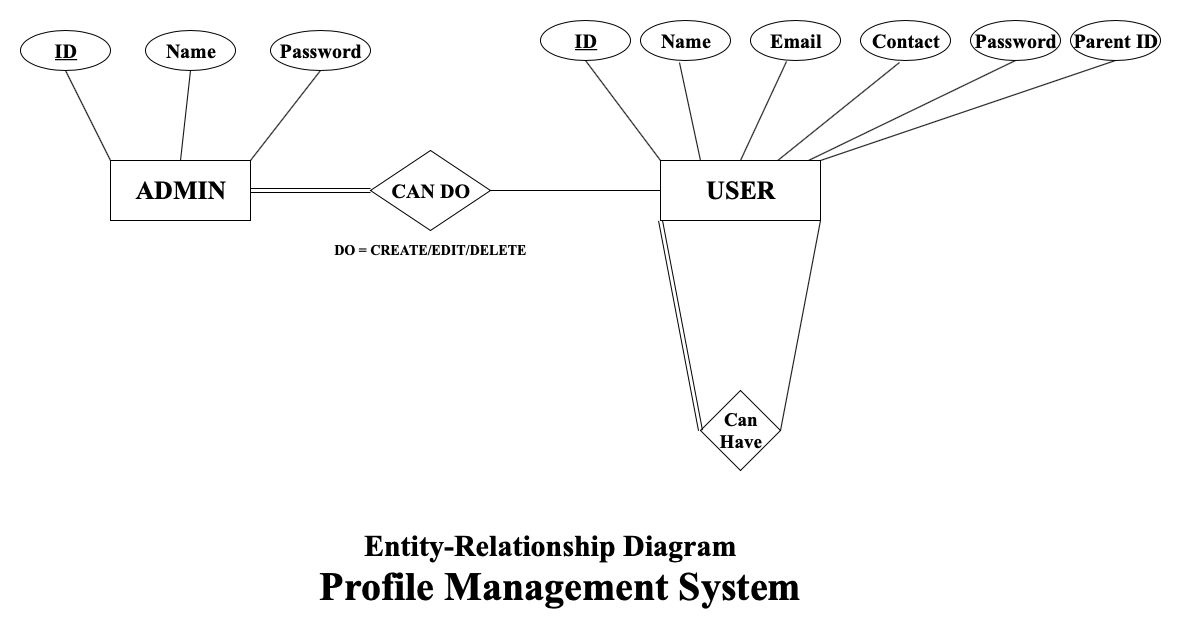

The diagram above was exported from draw.io. Its source (the exported page's mxGraphModel, read from the mxfile embedded in the PNG):
<mxGraphModel dx="2027" dy="844" grid="1" gridSize="10" guides="1" tooltips="1" connect="1" arrows="1" fold="1" page="1" pageScale="1" pageWidth="827" pageHeight="1169" math="0" shadow="0">
  <root>
    <mxCell id="WIyWlLk6GJQsqaUBKTNV-0" />
    <mxCell id="WIyWlLk6GJQsqaUBKTNV-1" parent="WIyWlLk6GJQsqaUBKTNV-0" />
    <mxCell id="OaPm90wCcl4v1JFV7WHw-0" value="&lt;font face=&quot;Times New Roman&quot; size=&quot;1&quot;&gt;&lt;b style=&quot;font-size: 26px&quot;&gt;USER&lt;/b&gt;&lt;/font&gt;" style="rounded=0;whiteSpace=wrap;html=1;" vertex="1" parent="WIyWlLk6GJQsqaUBKTNV-1">
      <mxGeometry x="570" y="190" width="160" height="60" as="geometry" />
    </mxCell>
    <mxCell id="OaPm90wCcl4v1JFV7WHw-2" value="&lt;font face=&quot;Times New Roman&quot; size=&quot;1&quot;&gt;&lt;b style=&quot;font-size: 19px&quot;&gt;Can Have&lt;/b&gt;&lt;/font&gt;" style="rhombus;whiteSpace=wrap;html=1;" vertex="1" parent="WIyWlLk6GJQsqaUBKTNV-1">
      <mxGeometry x="610" y="420" width="80" height="80" as="geometry" />
    </mxCell>
    <mxCell id="OaPm90wCcl4v1JFV7WHw-4" value="" style="endArrow=none;html=1;entryX=1;entryY=1;entryDx=0;entryDy=0;exitX=1;exitY=0.5;exitDx=0;exitDy=0;" edge="1" parent="WIyWlLk6GJQsqaUBKTNV-1" target="OaPm90wCcl4v1JFV7WHw-0">
      <mxGeometry width="50" height="50" relative="1" as="geometry">
        <mxPoint x="690" y="460" as="sourcePoint" />
        <mxPoint x="620" y="520" as="targetPoint" />
      </mxGeometry>
    </mxCell>
    <mxCell id="OaPm90wCcl4v1JFV7WHw-7" value="&lt;font face=&quot;Times New Roman&quot; style=&quot;font-size: 20px&quot;&gt;&lt;b&gt;Email&lt;/b&gt;&lt;/font&gt;" style="ellipse;whiteSpace=wrap;html=1;" vertex="1" parent="WIyWlLk6GJQsqaUBKTNV-1">
      <mxGeometry x="660" y="50" width="90" height="40" as="geometry" />
    </mxCell>
    <mxCell id="OaPm90wCcl4v1JFV7WHw-8" value="&lt;font face=&quot;Times New Roman&quot; size=&quot;1&quot;&gt;&lt;b style=&quot;font-size: 20px&quot;&gt;Name&lt;/b&gt;&lt;/font&gt;" style="ellipse;whiteSpace=wrap;html=1;" vertex="1" parent="WIyWlLk6GJQsqaUBKTNV-1">
      <mxGeometry x="550" y="50" width="90" height="40" as="geometry" />
    </mxCell>
    <mxCell id="OaPm90wCcl4v1JFV7WHw-9" value="&lt;font face=&quot;Times New Roman&quot; size=&quot;1&quot;&gt;&lt;b style=&quot;font-size: 20px&quot;&gt;Contact&lt;/b&gt;&lt;/font&gt;" style="ellipse;whiteSpace=wrap;html=1;" vertex="1" parent="WIyWlLk6GJQsqaUBKTNV-1">
      <mxGeometry x="770" y="50" width="90" height="40" as="geometry" />
    </mxCell>
    <mxCell id="OaPm90wCcl4v1JFV7WHw-10" value="&lt;font face=&quot;Times New Roman&quot; size=&quot;1&quot;&gt;&lt;b style=&quot;font-size: 20px&quot;&gt;Parent ID&lt;/b&gt;&lt;/font&gt;" style="ellipse;whiteSpace=wrap;html=1;" vertex="1" parent="WIyWlLk6GJQsqaUBKTNV-1">
      <mxGeometry x="980" y="50" width="90" height="40" as="geometry" />
    </mxCell>
    <mxCell id="OaPm90wCcl4v1JFV7WHw-11" value="&lt;font face=&quot;Times New Roman&quot; size=&quot;1&quot;&gt;&lt;b&gt;&lt;u style=&quot;font-size: 20px&quot;&gt;ID&lt;/u&gt;&lt;/b&gt;&lt;/font&gt;" style="ellipse;whiteSpace=wrap;html=1;" vertex="1" parent="WIyWlLk6GJQsqaUBKTNV-1">
      <mxGeometry x="450" y="50" width="90" height="40" as="geometry" />
    </mxCell>
    <mxCell id="OaPm90wCcl4v1JFV7WHw-12" value="" style="endArrow=none;html=1;entryX=0.5;entryY=1;entryDx=0;entryDy=0;exitX=0;exitY=0;exitDx=0;exitDy=0;" edge="1" parent="WIyWlLk6GJQsqaUBKTNV-1" source="OaPm90wCcl4v1JFV7WHw-0" target="OaPm90wCcl4v1JFV7WHw-11">
      <mxGeometry width="50" height="50" relative="1" as="geometry">
        <mxPoint x="450" y="570" as="sourcePoint" />
        <mxPoint x="500" y="520" as="targetPoint" />
      </mxGeometry>
    </mxCell>
    <mxCell id="OaPm90wCcl4v1JFV7WHw-13" value="" style="endArrow=none;html=1;entryX=0.433;entryY=1.05;entryDx=0;entryDy=0;entryPerimeter=0;exitX=0.25;exitY=0;exitDx=0;exitDy=0;" edge="1" parent="WIyWlLk6GJQsqaUBKTNV-1" source="OaPm90wCcl4v1JFV7WHw-0" target="OaPm90wCcl4v1JFV7WHw-8">
      <mxGeometry width="50" height="50" relative="1" as="geometry">
        <mxPoint x="450" y="570" as="sourcePoint" />
        <mxPoint x="500" y="520" as="targetPoint" />
      </mxGeometry>
    </mxCell>
    <mxCell id="OaPm90wCcl4v1JFV7WHw-14" value="" style="endArrow=none;html=1;entryX=0.4;entryY=1.025;entryDx=0;entryDy=0;entryPerimeter=0;exitX=0.5;exitY=0;exitDx=0;exitDy=0;" edge="1" parent="WIyWlLk6GJQsqaUBKTNV-1" source="OaPm90wCcl4v1JFV7WHw-0" target="OaPm90wCcl4v1JFV7WHw-7">
      <mxGeometry width="50" height="50" relative="1" as="geometry">
        <mxPoint x="450" y="570" as="sourcePoint" />
        <mxPoint x="500" y="520" as="targetPoint" />
      </mxGeometry>
    </mxCell>
    <mxCell id="OaPm90wCcl4v1JFV7WHw-15" value="" style="endArrow=none;html=1;entryX=0.433;entryY=1.05;entryDx=0;entryDy=0;entryPerimeter=0;" edge="1" parent="WIyWlLk6GJQsqaUBKTNV-1" source="OaPm90wCcl4v1JFV7WHw-0" target="OaPm90wCcl4v1JFV7WHw-9">
      <mxGeometry width="50" height="50" relative="1" as="geometry">
        <mxPoint x="450" y="570" as="sourcePoint" />
        <mxPoint x="500" y="520" as="targetPoint" />
      </mxGeometry>
    </mxCell>
    <mxCell id="OaPm90wCcl4v1JFV7WHw-16" value="" style="endArrow=none;html=1;entryX=0.5;entryY=1;entryDx=0;entryDy=0;exitX=1;exitY=0;exitDx=0;exitDy=0;" edge="1" parent="WIyWlLk6GJQsqaUBKTNV-1" source="OaPm90wCcl4v1JFV7WHw-0" target="OaPm90wCcl4v1JFV7WHw-10">
      <mxGeometry width="50" height="50" relative="1" as="geometry">
        <mxPoint x="450" y="570" as="sourcePoint" />
        <mxPoint x="500" y="520" as="targetPoint" />
      </mxGeometry>
    </mxCell>
    <mxCell id="OaPm90wCcl4v1JFV7WHw-17" value="&lt;font face=&quot;Times New Roman&quot; size=&quot;1&quot;&gt;&lt;b style=&quot;font-size: 40px&quot;&gt;Profile Management System&lt;/b&gt;&lt;/font&gt;" style="text;html=1;align=center;verticalAlign=middle;resizable=0;points=[];autosize=1;" vertex="1" parent="WIyWlLk6GJQsqaUBKTNV-1">
      <mxGeometry x="220" y="601" width="500" height="30" as="geometry" />
    </mxCell>
    <mxCell id="OaPm90wCcl4v1JFV7WHw-19" value="&lt;font face=&quot;Times New Roman&quot; size=&quot;1&quot;&gt;&lt;b style=&quot;font-size: 30px&quot;&gt;Entity-Relationship Diagram&lt;/b&gt;&lt;/font&gt;" style="text;html=1;align=center;verticalAlign=middle;resizable=0;points=[];autosize=1;" vertex="1" parent="WIyWlLk6GJQsqaUBKTNV-1">
      <mxGeometry x="265" y="560" width="390" height="30" as="geometry" />
    </mxCell>
    <mxCell id="OaPm90wCcl4v1JFV7WHw-25" value="&lt;font face=&quot;Times New Roman&quot; size=&quot;1&quot;&gt;&lt;b style=&quot;font-size: 26px&quot;&gt;ADMIN&lt;/b&gt;&lt;/font&gt;" style="rounded=0;whiteSpace=wrap;html=1;" vertex="1" parent="WIyWlLk6GJQsqaUBKTNV-1">
      <mxGeometry x="20" y="190" width="140" height="60" as="geometry" />
    </mxCell>
    <mxCell id="OaPm90wCcl4v1JFV7WHw-28" value="&lt;font face=&quot;Times New Roman&quot; size=&quot;1&quot;&gt;&lt;b style=&quot;font-size: 20px&quot;&gt;CAN DO&lt;/b&gt;&lt;/font&gt;" style="rhombus;whiteSpace=wrap;html=1;gradientColor=none;" vertex="1" parent="WIyWlLk6GJQsqaUBKTNV-1">
      <mxGeometry x="280" y="180" width="120" height="80" as="geometry" />
    </mxCell>
    <mxCell id="OaPm90wCcl4v1JFV7WHw-30" value="" style="endArrow=none;html=1;entryX=0;entryY=0.5;entryDx=0;entryDy=0;exitX=1;exitY=0.5;exitDx=0;exitDy=0;" edge="1" parent="WIyWlLk6GJQsqaUBKTNV-1" source="OaPm90wCcl4v1JFV7WHw-28" target="OaPm90wCcl4v1JFV7WHw-0">
      <mxGeometry width="50" height="50" relative="1" as="geometry">
        <mxPoint x="20" y="700" as="sourcePoint" />
        <mxPoint x="70" y="650" as="targetPoint" />
      </mxGeometry>
    </mxCell>
    <mxCell id="OaPm90wCcl4v1JFV7WHw-32" value="" style="shape=link;html=1;entryX=0;entryY=0.5;entryDx=0;entryDy=0;exitX=1;exitY=0.5;exitDx=0;exitDy=0;" edge="1" parent="WIyWlLk6GJQsqaUBKTNV-1" source="OaPm90wCcl4v1JFV7WHw-25" target="OaPm90wCcl4v1JFV7WHw-28">
      <mxGeometry width="50" height="50" relative="1" as="geometry">
        <mxPoint y="700" as="sourcePoint" />
        <mxPoint x="50" y="650" as="targetPoint" />
      </mxGeometry>
    </mxCell>
    <mxCell id="OaPm90wCcl4v1JFV7WHw-33" value="" style="shape=link;html=1;exitX=0;exitY=0.5;exitDx=0;exitDy=0;entryX=0;entryY=1;entryDx=0;entryDy=0;" edge="1" parent="WIyWlLk6GJQsqaUBKTNV-1" source="OaPm90wCcl4v1JFV7WHw-2" target="OaPm90wCcl4v1JFV7WHw-0">
      <mxGeometry width="50" height="50" relative="1" as="geometry">
        <mxPoint x="610" y="450" as="sourcePoint" />
        <mxPoint x="580" y="260" as="targetPoint" />
      </mxGeometry>
    </mxCell>
    <mxCell id="OaPm90wCcl4v1JFV7WHw-34" value="&lt;font face=&quot;Times New Roman&quot; size=&quot;1&quot;&gt;&lt;b style=&quot;font-size: 20px&quot;&gt;Password&lt;/b&gt;&lt;/font&gt;" style="ellipse;whiteSpace=wrap;html=1;" vertex="1" parent="WIyWlLk6GJQsqaUBKTNV-1">
      <mxGeometry x="880" y="50" width="90" height="40" as="geometry" />
    </mxCell>
    <mxCell id="OaPm90wCcl4v1JFV7WHw-35" value="" style="endArrow=none;html=1;entryX=0.5;entryY=1;entryDx=0;entryDy=0;exitX=0.925;exitY=0;exitDx=0;exitDy=0;exitPerimeter=0;" edge="1" parent="WIyWlLk6GJQsqaUBKTNV-1" source="OaPm90wCcl4v1JFV7WHw-0" target="OaPm90wCcl4v1JFV7WHw-34">
      <mxGeometry width="50" height="50" relative="1" as="geometry">
        <mxPoint x="770" y="170" as="sourcePoint" />
        <mxPoint x="50" y="650" as="targetPoint" />
      </mxGeometry>
    </mxCell>
    <mxCell id="OaPm90wCcl4v1JFV7WHw-37" value="&lt;font style=&quot;font-size: 14px&quot; face=&quot;Times New Roman&quot;&gt;&lt;b&gt;DO = CREATE/EDIT/DELETE&lt;/b&gt;&lt;/font&gt;" style="text;html=1;align=center;verticalAlign=middle;resizable=0;points=[];autosize=1;" vertex="1" parent="WIyWlLk6GJQsqaUBKTNV-1">
      <mxGeometry x="235" y="270" width="210" height="20" as="geometry" />
    </mxCell>
    <mxCell id="OaPm90wCcl4v1JFV7WHw-39" value="&lt;font face=&quot;Times New Roman&quot; size=&quot;1&quot;&gt;&lt;b&gt;&lt;u style=&quot;font-size: 20px&quot;&gt;ID&lt;/u&gt;&lt;/b&gt;&lt;/font&gt;" style="ellipse;whiteSpace=wrap;html=1;" vertex="1" parent="WIyWlLk6GJQsqaUBKTNV-1">
      <mxGeometry x="-70" y="60" width="90" height="40" as="geometry" />
    </mxCell>
    <mxCell id="OaPm90wCcl4v1JFV7WHw-40" value="&lt;font face=&quot;Times New Roman&quot; size=&quot;1&quot;&gt;&lt;b&gt;&lt;span style=&quot;font-size: 20px&quot;&gt;Name&lt;/span&gt;&lt;/b&gt;&lt;/font&gt;" style="ellipse;whiteSpace=wrap;html=1;" vertex="1" parent="WIyWlLk6GJQsqaUBKTNV-1">
      <mxGeometry x="55" y="60" width="90" height="40" as="geometry" />
    </mxCell>
    <mxCell id="OaPm90wCcl4v1JFV7WHw-41" value="&lt;font face=&quot;Times New Roman&quot; size=&quot;1&quot;&gt;&lt;b&gt;&lt;span style=&quot;font-size: 20px&quot;&gt;Password&lt;/span&gt;&lt;/b&gt;&lt;/font&gt;" style="ellipse;whiteSpace=wrap;html=1;" vertex="1" parent="WIyWlLk6GJQsqaUBKTNV-1">
      <mxGeometry x="180" y="60" width="100" height="40" as="geometry" />
    </mxCell>
    <mxCell id="OaPm90wCcl4v1JFV7WHw-43" value="" style="endArrow=none;html=1;entryX=0.5;entryY=1;entryDx=0;entryDy=0;exitX=0;exitY=0;exitDx=0;exitDy=0;" edge="1" parent="WIyWlLk6GJQsqaUBKTNV-1" source="OaPm90wCcl4v1JFV7WHw-25" target="OaPm90wCcl4v1JFV7WHw-39">
      <mxGeometry width="50" height="50" relative="1" as="geometry">
        <mxPoint x="-70" y="700" as="sourcePoint" />
        <mxPoint x="-20" y="650" as="targetPoint" />
      </mxGeometry>
    </mxCell>
    <mxCell id="OaPm90wCcl4v1JFV7WHw-44" value="" style="endArrow=none;html=1;entryX=0.5;entryY=1;entryDx=0;entryDy=0;exitX=1;exitY=0;exitDx=0;exitDy=0;" edge="1" parent="WIyWlLk6GJQsqaUBKTNV-1" source="OaPm90wCcl4v1JFV7WHw-25" target="OaPm90wCcl4v1JFV7WHw-41">
      <mxGeometry width="50" height="50" relative="1" as="geometry">
        <mxPoint x="-70" y="700" as="sourcePoint" />
        <mxPoint x="-20" y="650" as="targetPoint" />
      </mxGeometry>
    </mxCell>
    <mxCell id="OaPm90wCcl4v1JFV7WHw-45" value="" style="endArrow=none;html=1;entryX=0.5;entryY=1;entryDx=0;entryDy=0;exitX=0.5;exitY=0;exitDx=0;exitDy=0;" edge="1" parent="WIyWlLk6GJQsqaUBKTNV-1" source="OaPm90wCcl4v1JFV7WHw-25" target="OaPm90wCcl4v1JFV7WHw-40">
      <mxGeometry width="50" height="50" relative="1" as="geometry">
        <mxPoint x="-70" y="700" as="sourcePoint" />
        <mxPoint x="-20" y="650" as="targetPoint" />
      </mxGeometry>
    </mxCell>
  </root>
</mxGraphModel>